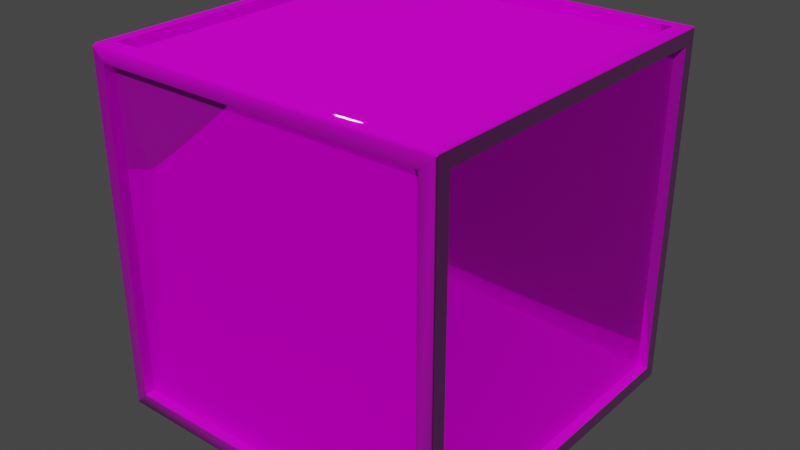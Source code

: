 # Source: crate.blend  (saved by Blender 3.0.3; exported with 4.5.12 LTS)
import bpy
from mathutils import Matrix  # noqa: F401  (used for matrix-valued properties, if any)

bpy.ops.wm.read_factory_settings(use_empty=True)
scene = bpy.context.scene
scene.name = 'Scene'

# ---- collections
col_collection = bpy.data.collections.new('Collection'); scene.collection.children.link(col_collection)

# ---- images (referenced by path relative to the original .blend; pixels are not part of the script)
import os
ASSET_DIR = os.environ.get("B2B_ASSET_DIR", "")  # directory of the original .blend (textures are referenced by path, not embedded)
HERE = os.path.dirname(os.path.abspath(__file__))  # packed textures are extracted next to this script under _unpacked/

def load_image(name, relpath, width, height, colorspace="sRGB"):
    """Load a texture the original file referenced (path relative to the .blend, or extracted next to this script)."""
    p = next((c for c in (os.path.join(HERE, relpath), os.path.join(ASSET_DIR, relpath)) if relpath and os.path.exists(c)), "")
    if p:
        img = bpy.data.images.load(p, check_existing=True)
        img.name = name
    else:  # same state as the original file: an image datablock whose file is absent (Cycles renders it pink)
        img = bpy.data.images.new(name, width, height)
        img.source = "FILE"
        img.filepath = "//" + (relpath or name)
    img.colorspace_settings.name = colorspace
    return img
img_crate_normal_png = load_image('Crate_Normal.png', 'Crate_Normal.png', 1024, 1024, 'Non-Color')
img_crate_metallicsmoothness_png = load_image('Crate_MetallicSmoothness.png', 'Crate_MetallicSmoothness.png', 1024, 1024, 'sRGB')
img_crate_albedotransparency_png = load_image('Crate_AlbedoTransparency.png', 'Crate_AlbedoTransparency.png', 1024, 1024, 'sRGB')

# ---- materials (node trees are filled in below, after node groups)
mat_material = bpy.data.materials.new('Material')
mat_material.alpha_threshold = 0.0
mat_material.use_transparent_shadow = False
mat_material.line_color = (0.0, 0.0, 0.0, 1.0)

# ---- node groups
ng_auto_smooth = bpy.data.node_groups.new('Auto Smooth', 'GeometryNodeTree')
_s = ng_auto_smooth.interface.new_socket(name='Geometry', in_out='OUTPUT', socket_type='NodeSocketGeometry')
_s = ng_auto_smooth.interface.new_socket(name='Geometry', in_out='INPUT', socket_type='NodeSocketGeometry')
_s = ng_auto_smooth.interface.new_socket(name='Angle', in_out='INPUT', socket_type='NodeSocketFloat')
_s.subtype = 'ANGLE'
_s.min_value = 0.0
_s.max_value = 3.142
ng_auto_smooth.is_modifier = True
_N = ng_auto_smooth.nodes; _L = ng_auto_smooth.links
n0 = _N.new('NodeGroupOutput'); n0.name = 'Group Output'; n0.location = (480, -100)
n1 = _N.new('NodeGroupInput'); n1.name = 'Group Input'; n1.location = (-420, -300)
n2 = _N.new('NodeGroupInput'); n2.name = 'Group Input.001'; n2.location = (-60, -100)
n3 = _N.new('GeometryNodeSetShadeSmooth'); n3.name = 'Set Shade Smooth'; n3.location = (120, -100)
n3.domain = 'EDGE'
n4 = _N.new('GeometryNodeSetShadeSmooth'); n4.name = 'Set Shade Smooth.001'; n4.location = (300, -100)
n5 = _N.new('GeometryNodeInputMeshEdgeAngle'); n5.name = 'Edge Angle'; n5.location = (-420, -220)
n6 = _N.new('GeometryNodeInputEdgeSmooth'); n6.name = 'Is Edge Smooth'; n6.location = (-60, -160)
n7 = _N.new('GeometryNodeInputShadeSmooth'); n7.name = 'Is Face Smooth'; n7.location = (-240, -340)
n8 = _N.new('FunctionNodeBooleanMath'); n8.name = 'Boolean Math'; n8.location = (-60, -220)
n9 = _N.new('FunctionNodeCompare'); n9.name = 'Compare'; n9.location = (-240, -180)
n9.operation = 'LESS_EQUAL'
_L.new(n5.outputs[0], n9.inputs[0])
_L.new(n4.outputs[0], n0.inputs[0])
_L.new(n1.outputs[1], n9.inputs[1])
_L.new(n9.outputs[0], n8.inputs[0])
_L.new(n7.outputs[0], n8.inputs[1])
_L.new(n2.outputs[0], n3.inputs[0])
_L.new(n6.outputs[0], n3.inputs[1])
_L.new(n3.outputs[0], n4.inputs[0])
_L.new(n8.outputs[0], n3.inputs[2])
n0.is_active_output = True

# ---- material node trees
mat_material.use_nodes = True; mat_material.node_tree.nodes.clear()
_N = mat_material.node_tree.nodes; _L = mat_material.node_tree.links
n0 = _N.new('ShaderNodeOutputMaterial'); n0.name = 'Material Output'; n0.location = (300, 300)
n1 = _N.new('ShaderNodeBsdfPrincipled'); n1.name = 'Principled BSDF'; n1.location = (10, 300)
n1.distribution = 'GGX'
n1.subsurface_method = 'BURLEY'
n1.inputs[3].default_value = 1.45
n1.inputs[27].default_value = (0.0, 0.0, 0.0, 1.0)
n1.inputs[28].default_value = 1.0
n2 = _N.new('ShaderNodeNormalMap'); n2.name = 'Normal Map'; n2.location = (-241, -280)
n3 = _N.new('ShaderNodeTexImage'); n3.name = 'Image Texture.002'; n3.location = (-630, -328)
n3.image = img_crate_normal_png
n4 = _N.new('ShaderNodeTexImage'); n4.name = 'Image Texture.001'; n4.location = (-631, -34)
n4.image = img_crate_metallicsmoothness_png
n5 = _N.new('ShaderNodeInvert'); n5.name = 'Invert'; n5.location = (-231, -67)
n6 = _N.new('ShaderNodeTexImage'); n6.name = 'Image Texture'; n6.location = (-574, 299)
n6.image = img_crate_albedotransparency_png
_L.new(n1.outputs[0], n0.inputs[0])
_L.new(n2.outputs[0], n1.inputs[5])
_L.new(n3.outputs[0], n2.inputs[1])
_L.new(n4.outputs[0], n1.inputs[1])
_L.new(n4.outputs[1], n5.inputs[1])
_L.new(n5.outputs[0], n1.inputs[2])
_L.new(n6.outputs[0], n1.inputs[0])
n0.is_active_output = True

# ---- world
world_world = bpy.data.worlds.new('World'); scene.world = world_world
world_world.use_nodes = True; world_world.node_tree.nodes.clear()
_N = world_world.node_tree.nodes; _L = world_world.node_tree.links
n0 = _N.new('ShaderNodeOutputWorld'); n0.name = 'World Output'; n0.location = (300, 300)
n1 = _N.new('ShaderNodeBackground'); n1.name = 'Background'; n1.location = (10, 300)
n1.inputs[0].default_value = (0.05088, 0.05088, 0.05088, 1.0)
_L.new(n1.outputs[0], n0.inputs[0])
n0.is_active_output = True
world_world.color = (0.05088, 0.05088, 0.05088)
world_world.use_sun_shadow = False
world_world.sun_shadow_jitter_overblur = 0.0

# ---- meshes
me_cube_001 = bpy.data.meshes.new('Cube.001')
me_cube_001.from_pydata([(-0.75, -0.6876, -0.6876), (-0.75, -0.6876, 0.6876), (-0.75, 0.6876, 0.6876), (-0.75, 0.6876, -0.6876), (-0.6876, 0.75, -0.6876), (-0.6876, 0.75, 0.6876), (0.6876, 0.75, 0.6876), (0.6876, 0.75, -0.6876), (0.75, 0.6876, -0.6876), (0.75, 0.6876, 0.6876), (0.75, -0.6876, 0.6876), (0.75, -0.6876, -0.6876), (0.6876, -0.75, -0.6876), (0.6876, -0.75, 0.6876), (-0.6876, -0.75, 0.6876), (-0.6876, -0.75, -0.6876), (-0.6876, 0.6876, -0.75), (0.6876, 0.6876, -0.75), (0.6876, -0.6876, -0.75), (-0.6876, -0.6876, -0.75), (0.6876, 0.6876, 0.75), (-0.6876, 0.6876, 0.75), (-0.6876, -0.6876, 0.75), (0.6876, -0.6876, 0.75), (-0.707, -0.6876, -0.6876), (-0.707, -0.6876, 0.6876), (-0.707, 0.6876, -0.6876), (-0.707, 0.6876, 0.6876), (-0.6876, 0.707, 0.6876), (-0.6876, 0.707, -0.6876), (0.6876, 0.707, -0.6876), (0.6876, 0.707, 0.6876), (0.707, 0.6876, 0.6876), (0.707, 0.6876, -0.6876), (0.707, -0.6876, -0.6876), (0.707, -0.6876, 0.6876), (0.6876, -0.707, 0.6876), (0.6876, -0.707, -0.6876), (-0.6876, -0.707, -0.6876), (-0.6876, -0.707, 0.6876), (0.6876, 0.6876, -0.707), (-0.6876, 0.6876, -0.707), (-0.6876, -0.6876, -0.707), (0.6876, -0.6876, -0.707), (-0.6876, 0.6876, 0.707), (0.6876, 0.6876, 0.707), (0.6876, -0.6876, 0.707), (-0.6876, -0.6876, 0.707), (-0.75, 0.7287, -0.7287), (-0.7287, 0.75, -0.7287), (-0.7349, 0.7349, -0.75), (-0.7287, 0.75, 0.7287), (-0.75, 0.7287, 0.7287), (-0.7349, 0.7349, 0.75), (-0.7349, -0.7349, 0.75), (-0.75, -0.7349, 0.7349), (-0.7393, -0.75, 0.7393), (0.7349, 0.75, 0.7349), (0.7349, 0.7349, 0.75), (0.75, 0.7393, 0.7393), (-0.75, 0.7287, 0.7349), (-0.7349, 0.7349, 0.75), (-0.7349, 0.7349, 0.75), (-0.7287, 0.75, 0.7349), (0.7393, -0.7393, 0.75), (0.7393, -0.75, 0.7393), (0.75, -0.7425, 0.7425), (-0.7393, -0.75, 0.7393), (-0.7349, -0.7393, 0.75), (0.7455, 0.7349, 0.75), (0.75, 0.7368, 0.7455), (0.75, -0.7412, 0.7455), (0.7455, -0.7393, 0.75), (0.75, -0.7437, -0.7437), (0.7437, -0.75, -0.7437), (0.7456, -0.7456, -0.75), (0.7437, -0.75, 0.7393), (0.75, -0.7437, 0.7419), (-0.7414, -0.75, -0.7414), (-0.75, -0.7414, -0.7414), (-0.7439, -0.7439, -0.75), (-0.75, -0.7414, 0.7349), (-0.7414, -0.75, 0.7384), (0.7393, 0.75, -0.7393), (0.75, 0.7393, -0.7393), (0.7425, 0.7425, -0.75), (0.75, 0.7393, 0.7393), (0.7393, 0.75, 0.7349), (0.7437, -0.75, -0.7456), (0.7456, -0.7456, -0.75), (0.7456, -0.7456, -0.75), (0.75, -0.7437, -0.7456), (-0.7433, -0.7456, -0.75), (-0.7414, -0.75, -0.7456), (0.75, 0.7393, -0.7456), (0.7456, 0.7412, -0.75), (-0.7287, 0.75, -0.7438), (-0.7312, 0.7438, -0.75), (0.7419, 0.7438, -0.75), (0.7393, 0.75, -0.7438), (-0.7439, 0.7312, -0.75), (-0.75, 0.7287, -0.7439), (-0.75, -0.7414, -0.7439), (-0.7439, -0.7439, -0.75)], [], [(12, 13, 36, 37), (7, 4, 29, 30), (8, 9, 32, 33), (3, 0, 24, 26), (4, 5, 28, 29), (0, 1, 25, 24), (85, 95, 90, 75, 18, 17), (84, 86, 59, 9, 8), (49, 51, 5, 4), (57, 58, 69, 70, 59, 86, 87), (55, 60, 52, 2, 1), (78, 79, 102, 103, 80, 92, 93), (51, 63, 57, 6, 5), (64, 72, 69, 58, 20, 23), (48, 101, 102, 79, 0, 3), (54, 68, 64, 23, 22), (53, 61, 54, 22, 21), (65, 67, 56, 14, 13), (64, 65, 76, 77, 66, 71, 72), (52, 48, 3, 2), (74, 76, 65, 13, 12), (66, 77, 73, 11, 10), (56, 82, 78, 15, 14), (51, 52, 60, 61, 53, 62, 63), (73, 91, 94, 84, 8, 11), (58, 62, 53, 21, 20), (24, 25, 27, 26), (29, 28, 31, 30), (33, 32, 35, 34), (37, 36, 39, 38), (41, 40, 43, 42), (45, 44, 47, 46), (1, 2, 27, 25), (11, 8, 33, 34), (16, 17, 40, 41), (5, 6, 31, 28), (15, 12, 37, 38), (20, 21, 44, 45), (2, 3, 26, 27), (9, 10, 35, 32), (19, 16, 41, 42), (6, 7, 30, 31), (13, 14, 39, 36), (23, 20, 45, 46), (10, 11, 34, 35), (17, 18, 43, 40), (14, 15, 38, 39), (21, 22, 47, 44), (18, 19, 42, 43), (22, 23, 46, 47), (50, 97, 98, 85, 17, 16), (51, 49, 48, 52), (54, 55, 81, 82, 56, 67, 68), (59, 70, 71, 66, 10, 9), (60, 55, 54, 61), (62, 58, 57, 63), (78, 93, 88, 74, 12, 15), (67, 65, 64, 68), (83, 84, 94, 95, 85, 98, 99), (71, 70, 69, 72), (75, 89, 92, 80, 19, 18), (73, 77, 76, 74), (57, 87, 83, 7, 6), (81, 79, 78, 82), (79, 81, 55, 1, 0), (83, 87, 86, 84), (80, 103, 100, 50, 16, 19), (92, 89, 88, 93), (94, 91, 90, 95), (73, 74, 88, 89, 75, 90, 91), (98, 97, 96, 99), (83, 99, 96, 49, 4, 7), (100, 103, 102, 101), (48, 49, 96, 97, 50, 100, 101)])
me_cube_001.polygons.foreach_set('use_smooth', [True] * 74)
_uv = me_cube_001.uv_layers.new(name='UVMap')
_uv.uv.foreach_set('vector', [-0.001971, 0.03415, -0.001971, 0.9509, 0.02672, 0.9509, 0.02672, 0.03415, 0.963, 0.998, 0.04629, 0.998, 0.04629, 0.9693, 0.963, 0.9693, 1.005, 0.03415, 1.005, 0.9509, 0.976, 0.9509, 0.976, 0.03415, 0.004669, 0.9564, 0.004669, 0.03965, 0.03336, 0.03965, 0.03336, 0.9564, 0.998, 0.03415, 0.998, 0.9509, 0.9693, 0.9509, 0.9693, 0.03415, 0.004669, 0.03415, 0.004669, 0.9509, 0.03336, 0.9509, 0.03336, 0.03415, 0.9996, 0.993, 1.002, 0.9921, 1.002, 0.0009875, 1.002, 0.0009875, 0.963, 0.03965, 0.963, 0.9564, 0.9909, -0.0003569, 0.9909, 0.9854, 0.9909, 0.9854, 0.9564, 0.9509, 0.9564, 0.03415, 0.0189, 0.00676, 0.0189, 0.9783, 0.04629, 0.9509, 0.04629, 0.03415, 0.9946, 0.9825, 0.9946, 0.9925, 1.002, 0.9925, 1.005, 0.9895, 1.005, 0.9854, 1.005, 0.9854, 0.9976, 0.9825, 0.008093, 0.9825, 0.9838, 0.9825, 0.9838, 0.9783, 0.9564, 0.9509, 0.03965, 0.9509, -0.001971, -0.001767, 0.003736, -0.001767, 0.003736, -0.003438, 0.002064, -0.007473, 0.002064, -0.007473, 0.0009875, -0.007473, -0.001971, -0.004515, 0.0189, 0.9783, 0.0189, 0.9825, 0.9946, 0.9825, 0.963, 0.9509, 0.04629, 0.9509, 0.9976, 0.005145, 1.002, 0.005145, 1.002, 0.988, 0.9946, 0.988, 0.963, 0.9564, 0.963, 0.03965, 0.9838, 0.00676, 0.9838, -0.003438, 0.003736, -0.003438, 0.003736, -0.001767, 0.03965, 0.03415, 0.9564, 0.03415, 0.01473, 0.008093, 0.01473, 0.005145, 0.9976, 0.005145, 0.963, 0.03965, 0.04629, 0.03965, 0.01473, 0.988, 0.01473, 0.988, 0.01473, 0.008093, 0.04629, 0.03965, 0.04629, 0.9564, 0.9976, 0.9854, 0.01179, 0.9854, 0.01179, 0.9854, 0.04629, 0.9509, 0.963, 0.9509, 0.9976, 0.9925, 0.9976, 0.9854, 1.0, 0.9854, 1.005, 0.9871, 1.005, 0.9875, 1.005, 0.9895, 1.002, 0.9925, 0.9838, 0.9783, 0.9838, 0.00676, 0.9564, 0.03415, 0.9564, 0.9509, 1.0, -0.003289, 1.0, 0.9854, 0.9976, 0.9854, 0.963, 0.9509, 0.963, 0.03415, 0.003061, 0.9875, 0.002213, 0.9871, 0.002213, -0.003289, 0.03965, 0.03415, 0.03965, 0.9509, 0.01179, 0.9854, 0.01038, 0.9848, 0.01038, -0.001767, 0.04629, 0.03415, 0.04629, 0.9509, 0.0189, 0.9783, 0.004669, 0.9783, 0.004669, 0.9825, 0.01473, 0.9925, 0.01473, 0.9925, 0.01473, 0.9925, 0.0189, 0.9825, 0.002213, -0.003289, 0.002213, -0.004515, 0.9909, -0.004515, 0.9909, -0.0003569, 0.9564, 0.03415, 0.03965, 0.03415, 0.9946, 0.988, 0.01473, 0.988, 0.01473, 0.988, 0.04629, 0.9564, 0.963, 0.9564, 0.9564, 0.03415, 0.9564, 0.9509, 0.03965, 0.9509, 0.03965, 0.03415, 0.963, 0.03415, 0.963, 0.9509, 0.04629, 0.9509, 0.04629, 0.03415, 0.9564, 0.03415, 0.9564, 0.9509, 0.03965, 0.9509, 0.03965, 0.03415, 0.963, 0.03415, 0.963, 0.9509, 0.04629, 0.9509, 0.04629, 0.03415, 0.963, 0.9564, 0.04629, 0.9564, 0.04629, 0.03965, 0.963, 0.03965, 0.963, 0.9564, 0.04629, 0.9564, 0.04629, 0.03965, 0.963, 0.03965, 0.004669, 0.03965, 0.004669, 0.9564, 0.03336, 0.9564, 0.03336, 0.03965, 1.005, 0.03965, 1.005, 0.9564, 0.976, 0.9564, 0.976, 0.03965, 0.04629, -0.007473, 0.963, -0.007473, 0.963, 0.02122, 0.04629, 0.02122, 0.04629, 0.998, 0.963, 0.998, 0.963, 0.9693, 0.04629, 0.9693, 0.04629, -0.001971, 0.963, -0.001971, 0.963, 0.02672, 0.04629, 0.02672, 0.963, 0.9925, 0.04629, 0.9925, 0.04629, 0.9638, 0.963, 0.9638, 0.004669, 0.9509, 0.004669, 0.03415, 0.03336, 0.03415, 0.03336, 0.9509, 1.005, 0.9564, 1.005, 0.03965, 0.976, 0.03965, 0.976, 0.9564, 0.03965, -0.007473, 0.9564, -0.007473, 0.9564, 0.02122, 0.03965, 0.02122, 0.998, 0.9509, 0.998, 0.03415, 0.9693, 0.03415, 0.9693, 0.9509, 0.963, -0.001971, 0.04629, -0.001971, 0.04629, 0.02672, 0.963, 0.02672, 0.03965, 0.9925, 0.9564, 0.9925, 0.9564, 0.9638, 0.03965, 0.9638, 1.005, 0.9509, 1.005, 0.03415, 0.976, 0.03415, 0.976, 0.9509, 0.9564, -0.007473, 0.03965, -0.007473, 0.03965, 0.02122, 0.9564, 0.02122, -0.001971, 0.9509, -0.001971, 0.03415, 0.02672, 0.03415, 0.02672, 0.9509, 0.9564, 0.9925, 0.03965, 0.9925, 0.03965, 0.9638, 0.9564, 0.9638, 0.963, -0.007473, 0.04629, -0.007473, 0.04629, 0.02122, 0.963, 0.02122, 0.04629, 0.9925, 0.963, 0.9925, 0.963, 0.9638, 0.04629, 0.9638, 0.01473, 0.988, 0.0172, 0.9939, 0.9993, 0.9939, 0.9996, 0.993, 0.963, 0.9564, 0.04629, 0.9564, 0.0189, 0.9783, 0.0189, 0.00676, 0.004669, 0.00676, 0.004669, 0.9783, 0.01473, 0.008093, 0.004669, 0.008093, 0.004669, 0.003736, 0.01038, -0.001971, 0.01179, -0.001971, 0.01179, -0.001971, 0.01473, 0.005145, 0.9909, 0.9854, 0.9892, 0.9895, 0.003905, 0.9895, 0.003061, 0.9875, 0.03965, 0.9509, 0.9564, 0.9509, 0.004669, 0.9838, 0.004669, 0.008093, 0.01473, 0.008093, 0.01473, 0.988, 0.01473, 0.988, 0.9946, 0.988, 0.9946, 0.998, 0.0189, 0.998, 0.01038, -0.001767, 0.01038, -0.004515, 1.0, -0.004515, 1.0, -0.003289, 0.963, 0.03415, 0.04629, 0.03415, 0.01179, -0.001971, 0.9976, -0.001971, 0.9976, 0.005145, 0.01473, 0.005145, 0.9976, -0.0003569, 1.005, -0.0003569, 1.005, -0.004515, 1.002, -0.007473, 0.9996, -0.007473, 0.9993, -0.007473, 0.9976, -0.003362, 1.005, 0.003905, 1.005, 0.9892, 1.002, 0.988, 1.002, 0.005145, 1.002, 0.0009875, 1.002, 0.0009875, 0.00915, 0.0009875, 0.008704, 0.002064, 0.04629, 0.03965, 0.963, 0.03965, 1.005, -0.003289, 1.005, 0.9871, 1.0, 0.9854, 1.0, -0.003289, 0.9946, 0.9825, 0.9976, 0.9825, 0.9976, -0.0003569, 0.963, 0.03415, 0.963, 0.9509, 0.004669, 0.9825, 0.004669, -0.001767, 0.01038, -0.001767, 0.01038, 0.9848, 0.003736, -0.001767, 0.003736, 0.9825, 0.008093, 0.9825, 0.03965, 0.9509, 0.03965, 0.03415, 0.9976, -0.0003569, 0.9976, 0.9825, 1.005, 0.9854, 1.005, -0.0003569, 0.008704, 0.002064, 0.008704, 0.002064, 0.008704, 0.9855, 0.01473, 0.988, 0.04629, 0.9564, 0.04629, 0.03965, 0.00915, 0.0009875, 1.002, 0.0009875, 1.0, -0.001971, 0.01038, -0.001971, 1.005, 0.9909, 1.005, 0.002213, 1.002, 0.0009875, 1.002, 0.9921, 1.005, -0.003289, 1.0, -0.003289, 1.0, -0.004515, 1.002, -0.007473, 1.002, -0.007473, 1.002, -0.007473, 1.005, -0.004515, 0.9993, 0.9939, 0.0172, 0.9939, 0.0189, 0.998, 0.9976, 0.998, 0.9976, -0.0003569, 0.9976, -0.003362, 0.0189, -0.003362, 0.0189, 0.00676, 0.04629, 0.03415, 0.963, 0.03415, 0.008704, 0.9855, 0.008704, 0.002064, 0.004669, 0.003736, 0.004669, 0.9838, 0.004669, 0.00676, 0.0189, 0.00676, 0.0189, -0.003362, 0.0172, -0.007473, 0.01473, -0.007473, 0.008704, -0.007473, 0.004669, -0.003438])
me_cube_001.materials.append(mat_material)
me_cube_001.use_remesh_fix_poles = True
me_cube_001.use_remesh_preserve_attributes = False
me_cube_001.update()

# ---- objects
ob_crate = bpy.data.objects.new('Crate', me_cube_001)

# ---- transforms, parenting, visibility, modifiers, constraints
ob_crate.location = (0.0, 0.0, 0.0)
_m = ob_crate.modifiers.new('Auto Smooth', 'NODES')
_m.node_group = ng_auto_smooth
_gi = [s.identifier for s in ng_auto_smooth.interface.items_tree if s.item_type == 'SOCKET' and s.in_out == 'INPUT']
_m[_gi[1]] = 0.8727  # Angle

# ---- collection membership
col_collection.objects.link(ob_crate)

# ---- scene / render settings (as saved in the file)
scene.frame_start = 1; scene.frame_end = 250; scene.frame_set(1)
scene.render.engine = 'BLENDER_EEVEE_NEXT'
scene.cycles.use_denoising = False
scene.cycles.samples = 128
scene.cycles.sampling_pattern = 'TABULATED_SOBOL'
scene.cycles.use_adaptive_sampling = False
scene.cycles.use_light_tree = False
scene.view_settings.view_transform = 'Filmic'
bpy.context.view_layer.update()

# ---- added for rendering (the .blend has no active camera and no usable light): camera, sun
cam_auto = bpy.data.cameras.new('AutoCamera')
cam_auto.lens = 50.0
cam_auto.sensor_width = 36.0
cam_auto.clip_end = 1000.0
ob_auto_camera = bpy.data.objects.new('AutoCamera', cam_auto)
scene.collection.objects.link(ob_auto_camera)
ob_auto_camera.location = (2.4038, -2.88457, 1.92304)
ob_auto_camera.rotation_euler = (1.09748, -7.21219e-08, 0.694738)
scene.camera = ob_auto_camera
light_auto_sun = bpy.data.lights.new('AutoSun', 'SUN')
light_auto_sun.energy = 3.0
light_auto_sun.angle = 0.0523599
ob_auto_sun = bpy.data.objects.new('AutoSun', light_auto_sun)
scene.collection.objects.link(ob_auto_sun)
ob_auto_sun.rotation_euler = (0.872665, 0.174533, 0.523599)
bpy.context.view_layer.update()
